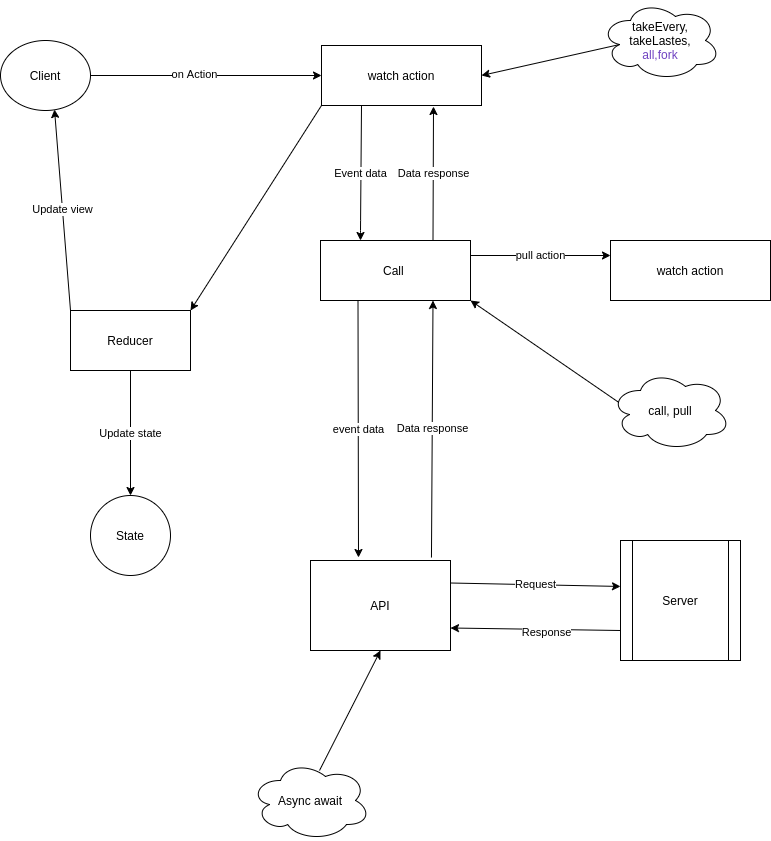

The diagram above was exported from draw.io. Its source (the exported page's mxGraphModel, read from the mxfile embedded in the PNG):
<mxGraphModel dx="1046" dy="687" grid="1" gridSize="10" guides="1" tooltips="1" connect="1" arrows="1" fold="1" page="1" pageScale="1" pageWidth="827" pageHeight="1169" math="0" shadow="0">
  <root>
    <mxCell id="0" />
    <mxCell id="1" parent="0" />
    <mxCell id="qom_w1Pk5MSnuKjZTsUv-1" value="Client" style="ellipse;whiteSpace=wrap;html=1;" vertex="1" parent="1">
      <mxGeometry x="50" y="50" width="90" height="70" as="geometry" />
    </mxCell>
    <mxCell id="qom_w1Pk5MSnuKjZTsUv-2" value="watch action" style="rounded=0;whiteSpace=wrap;html=1;" vertex="1" parent="1">
      <mxGeometry x="371" y="55" width="160" height="60" as="geometry" />
    </mxCell>
    <mxCell id="qom_w1Pk5MSnuKjZTsUv-17" value="Data response" style="rounded=0;orthogonalLoop=1;jettySize=auto;html=1;exitX=0.75;exitY=0;exitDx=0;exitDy=0;entryX=0.7;entryY=1.017;entryDx=0;entryDy=0;entryPerimeter=0;" edge="1" parent="1" source="qom_w1Pk5MSnuKjZTsUv-3" target="qom_w1Pk5MSnuKjZTsUv-2">
      <mxGeometry relative="1" as="geometry" />
    </mxCell>
    <mxCell id="qom_w1Pk5MSnuKjZTsUv-3" value="Call&amp;nbsp;" style="rounded=0;whiteSpace=wrap;html=1;" vertex="1" parent="1">
      <mxGeometry x="370" y="250" width="150" height="60" as="geometry" />
    </mxCell>
    <mxCell id="qom_w1Pk5MSnuKjZTsUv-19" value="Data response" style="rounded=0;orthogonalLoop=1;jettySize=auto;html=1;entryX=0.75;entryY=1;entryDx=0;entryDy=0;exitX=0.864;exitY=-0.033;exitDx=0;exitDy=0;exitPerimeter=0;" edge="1" parent="1" source="qom_w1Pk5MSnuKjZTsUv-4" target="qom_w1Pk5MSnuKjZTsUv-3">
      <mxGeometry relative="1" as="geometry">
        <mxPoint x="445" y="570" as="sourcePoint" />
        <Array as="points" />
      </mxGeometry>
    </mxCell>
    <mxCell id="qom_w1Pk5MSnuKjZTsUv-4" value="API" style="rounded=0;whiteSpace=wrap;html=1;" vertex="1" parent="1">
      <mxGeometry x="360" y="570" width="140" height="90" as="geometry" />
    </mxCell>
    <mxCell id="qom_w1Pk5MSnuKjZTsUv-5" value="Reducer" style="rounded=0;whiteSpace=wrap;html=1;" vertex="1" parent="1">
      <mxGeometry x="120" y="320" width="120" height="60" as="geometry" />
    </mxCell>
    <mxCell id="qom_w1Pk5MSnuKjZTsUv-9" value="Server" style="shape=process;whiteSpace=wrap;html=1;backgroundOutline=1;" vertex="1" parent="1">
      <mxGeometry x="670" y="550" width="120" height="120" as="geometry" />
    </mxCell>
    <mxCell id="qom_w1Pk5MSnuKjZTsUv-10" value="Request" style="endArrow=classic;html=1;exitX=1;exitY=0.25;exitDx=0;exitDy=0;entryX=0;entryY=0.383;entryDx=0;entryDy=0;entryPerimeter=0;" edge="1" parent="1" source="qom_w1Pk5MSnuKjZTsUv-4" target="qom_w1Pk5MSnuKjZTsUv-9">
      <mxGeometry width="50" height="50" relative="1" as="geometry">
        <mxPoint x="390" y="330" as="sourcePoint" />
        <mxPoint x="640" y="343" as="targetPoint" />
      </mxGeometry>
    </mxCell>
    <mxCell id="qom_w1Pk5MSnuKjZTsUv-11" value="" style="endArrow=classic;html=1;exitX=0;exitY=0.75;exitDx=0;exitDy=0;entryX=1;entryY=0.75;entryDx=0;entryDy=0;" edge="1" parent="1" source="qom_w1Pk5MSnuKjZTsUv-9" target="qom_w1Pk5MSnuKjZTsUv-4">
      <mxGeometry width="50" height="50" relative="1" as="geometry">
        <mxPoint x="390" y="330" as="sourcePoint" />
        <mxPoint x="440" y="280" as="targetPoint" />
      </mxGeometry>
    </mxCell>
    <mxCell id="qom_w1Pk5MSnuKjZTsUv-25" value="Response" style="edgeLabel;html=1;align=center;verticalAlign=middle;resizable=0;points=[];" vertex="1" connectable="0" parent="qom_w1Pk5MSnuKjZTsUv-11">
      <mxGeometry x="-0.1816" y="3" relative="1" as="geometry">
        <mxPoint x="-4.21" as="offset" />
      </mxGeometry>
    </mxCell>
    <mxCell id="qom_w1Pk5MSnuKjZTsUv-12" value="Event data" style="endArrow=classic;html=1;exitX=0.25;exitY=1;exitDx=0;exitDy=0;" edge="1" parent="1" source="qom_w1Pk5MSnuKjZTsUv-2">
      <mxGeometry width="50" height="50" relative="1" as="geometry">
        <mxPoint x="390" y="330" as="sourcePoint" />
        <mxPoint x="410" y="250" as="targetPoint" />
        <Array as="points">
          <mxPoint x="410" y="240" />
        </Array>
      </mxGeometry>
    </mxCell>
    <mxCell id="qom_w1Pk5MSnuKjZTsUv-13" value="event data" style="endArrow=classic;html=1;exitX=0.25;exitY=1;exitDx=0;exitDy=0;" edge="1" parent="1" source="qom_w1Pk5MSnuKjZTsUv-3">
      <mxGeometry width="50" height="50" relative="1" as="geometry">
        <mxPoint x="390" y="330" as="sourcePoint" />
        <mxPoint x="408" y="567" as="targetPoint" />
      </mxGeometry>
    </mxCell>
    <mxCell id="qom_w1Pk5MSnuKjZTsUv-16" value="" style="endArrow=classic;html=1;exitX=1;exitY=0.5;exitDx=0;exitDy=0;entryX=0;entryY=0.5;entryDx=0;entryDy=0;" edge="1" parent="1" source="qom_w1Pk5MSnuKjZTsUv-1" target="qom_w1Pk5MSnuKjZTsUv-2">
      <mxGeometry width="50" height="50" relative="1" as="geometry">
        <mxPoint x="390" y="330" as="sourcePoint" />
        <mxPoint x="440" y="280" as="targetPoint" />
      </mxGeometry>
    </mxCell>
    <mxCell id="qom_w1Pk5MSnuKjZTsUv-24" value="on Action" style="edgeLabel;html=1;align=center;verticalAlign=middle;resizable=0;points=[];" vertex="1" connectable="0" parent="qom_w1Pk5MSnuKjZTsUv-16">
      <mxGeometry x="-0.1043" y="2" relative="1" as="geometry">
        <mxPoint as="offset" />
      </mxGeometry>
    </mxCell>
    <mxCell id="qom_w1Pk5MSnuKjZTsUv-20" value="" style="endArrow=classic;html=1;exitX=0;exitY=1;exitDx=0;exitDy=0;entryX=1;entryY=0;entryDx=0;entryDy=0;" edge="1" parent="1" source="qom_w1Pk5MSnuKjZTsUv-2" target="qom_w1Pk5MSnuKjZTsUv-5">
      <mxGeometry width="50" height="50" relative="1" as="geometry">
        <mxPoint x="390" y="330" as="sourcePoint" />
        <mxPoint x="440" y="280" as="targetPoint" />
      </mxGeometry>
    </mxCell>
    <mxCell id="qom_w1Pk5MSnuKjZTsUv-21" value="State" style="ellipse;whiteSpace=wrap;html=1;aspect=fixed;" vertex="1" parent="1">
      <mxGeometry x="140" y="505" width="80" height="80" as="geometry" />
    </mxCell>
    <mxCell id="qom_w1Pk5MSnuKjZTsUv-22" value="Update state" style="endArrow=classic;html=1;exitX=0.5;exitY=1;exitDx=0;exitDy=0;entryX=0.5;entryY=0;entryDx=0;entryDy=0;" edge="1" parent="1" source="qom_w1Pk5MSnuKjZTsUv-5" target="qom_w1Pk5MSnuKjZTsUv-21">
      <mxGeometry width="50" height="50" relative="1" as="geometry">
        <mxPoint x="390" y="330" as="sourcePoint" />
        <mxPoint x="440" y="280" as="targetPoint" />
      </mxGeometry>
    </mxCell>
    <mxCell id="qom_w1Pk5MSnuKjZTsUv-23" value="Update view" style="endArrow=classic;html=1;entryX=0.6;entryY=0.986;entryDx=0;entryDy=0;entryPerimeter=0;exitX=0;exitY=0;exitDx=0;exitDy=0;" edge="1" parent="1" source="qom_w1Pk5MSnuKjZTsUv-5" target="qom_w1Pk5MSnuKjZTsUv-1">
      <mxGeometry width="50" height="50" relative="1" as="geometry">
        <mxPoint x="120" y="310" as="sourcePoint" />
        <mxPoint x="440" y="280" as="targetPoint" />
      </mxGeometry>
    </mxCell>
    <mxCell id="qom_w1Pk5MSnuKjZTsUv-26" value="watch action" style="rounded=0;whiteSpace=wrap;html=1;" vertex="1" parent="1">
      <mxGeometry x="660" y="250" width="160" height="60" as="geometry" />
    </mxCell>
    <mxCell id="qom_w1Pk5MSnuKjZTsUv-27" value="pull action" style="endArrow=classic;html=1;exitX=1;exitY=0.25;exitDx=0;exitDy=0;entryX=0;entryY=0.25;entryDx=0;entryDy=0;" edge="1" parent="1" source="qom_w1Pk5MSnuKjZTsUv-3" target="qom_w1Pk5MSnuKjZTsUv-26">
      <mxGeometry width="50" height="50" relative="1" as="geometry">
        <mxPoint x="390" y="380" as="sourcePoint" />
        <mxPoint x="440" y="330" as="targetPoint" />
      </mxGeometry>
    </mxCell>
    <mxCell id="qom_w1Pk5MSnuKjZTsUv-29" value="Async await" style="ellipse;shape=cloud;whiteSpace=wrap;html=1;" vertex="1" parent="1">
      <mxGeometry x="300" y="770" width="120" height="80" as="geometry" />
    </mxCell>
    <mxCell id="qom_w1Pk5MSnuKjZTsUv-30" value="" style="endArrow=classic;html=1;exitX=0.575;exitY=0.125;exitDx=0;exitDy=0;exitPerimeter=0;entryX=0.5;entryY=1;entryDx=0;entryDy=0;" edge="1" parent="1" source="qom_w1Pk5MSnuKjZTsUv-29" target="qom_w1Pk5MSnuKjZTsUv-4">
      <mxGeometry width="50" height="50" relative="1" as="geometry">
        <mxPoint x="390" y="640" as="sourcePoint" />
        <mxPoint x="420" y="670" as="targetPoint" />
      </mxGeometry>
    </mxCell>
    <mxCell id="qom_w1Pk5MSnuKjZTsUv-31" value="takeEvery, takeLastes,&lt;br&gt;&lt;span style=&quot;color: rgb(111 , 66 , 193) ; font-family: , &amp;#34;consolas&amp;#34; , &amp;#34;liberation mono&amp;#34; , &amp;#34;menlo&amp;#34; , monospace ; background-color: rgb(255 , 255 , 255)&quot;&gt;all,&lt;/span&gt;&lt;span style=&quot;color: rgb(111 , 66 , 193) ; font-family: , &amp;#34;consolas&amp;#34; , &amp;#34;liberation mono&amp;#34; , &amp;#34;menlo&amp;#34; , monospace ; background-color: rgb(255 , 255 , 255)&quot;&gt;fork&lt;/span&gt;&lt;br&gt;" style="ellipse;shape=cloud;whiteSpace=wrap;html=1;" vertex="1" parent="1">
      <mxGeometry x="650" y="10" width="120" height="80" as="geometry" />
    </mxCell>
    <mxCell id="qom_w1Pk5MSnuKjZTsUv-32" value="" style="endArrow=classic;html=1;exitX=0.16;exitY=0.55;exitDx=0;exitDy=0;exitPerimeter=0;entryX=1;entryY=0.5;entryDx=0;entryDy=0;" edge="1" parent="1" source="qom_w1Pk5MSnuKjZTsUv-31" target="qom_w1Pk5MSnuKjZTsUv-2">
      <mxGeometry width="50" height="50" relative="1" as="geometry">
        <mxPoint x="390" y="270" as="sourcePoint" />
        <mxPoint x="440" y="220" as="targetPoint" />
      </mxGeometry>
    </mxCell>
    <mxCell id="qom_w1Pk5MSnuKjZTsUv-33" value="call, pull" style="ellipse;shape=cloud;whiteSpace=wrap;html=1;" vertex="1" parent="1">
      <mxGeometry x="660" y="380" width="120" height="80" as="geometry" />
    </mxCell>
    <mxCell id="qom_w1Pk5MSnuKjZTsUv-34" value="" style="endArrow=classic;html=1;exitX=0.07;exitY=0.4;exitDx=0;exitDy=0;exitPerimeter=0;" edge="1" parent="1" source="qom_w1Pk5MSnuKjZTsUv-33" target="qom_w1Pk5MSnuKjZTsUv-3">
      <mxGeometry width="50" height="50" relative="1" as="geometry">
        <mxPoint x="390" y="460" as="sourcePoint" />
        <mxPoint x="440" y="410" as="targetPoint" />
        <Array as="points">
          <mxPoint x="520" y="310" />
        </Array>
      </mxGeometry>
    </mxCell>
  </root>
</mxGraphModel>